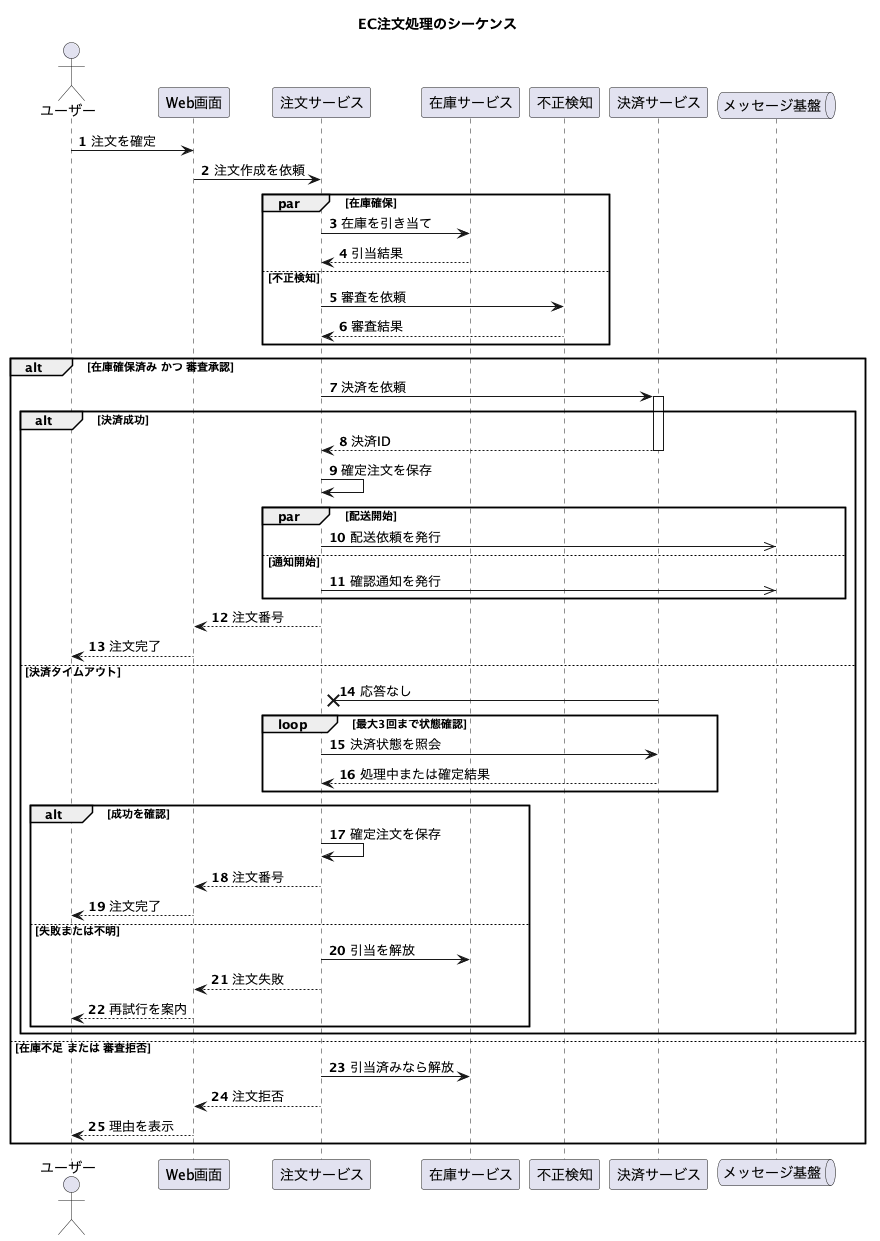

The diagram above was rendered by PlantUML. Its source (embedded in the PNG):
@startuml
title EC注文処理のシーケンス
autonumber
actor "ユーザー" as User
participant "Web画面" as Web
participant "注文サービス" as Order
participant "在庫サービス" as Inventory
participant "不正検知" as Fraud
participant "決済サービス" as Payment
queue "メッセージ基盤" as Broker

User -> Web : 注文を確定
Web -> Order : 注文作成を依頼

par 在庫確保
  Order -> Inventory : 在庫を引き当て
  Inventory --> Order : 引当結果
else 不正検知
  Order -> Fraud : 審査を依頼
  Fraud --> Order : 審査結果
end

alt 在庫確保済み かつ 審査承認
  Order -> Payment : 決済を依頼
  activate Payment
  alt 決済成功
    Payment --> Order : 決済ID
    deactivate Payment
    Order -> Order : 確定注文を保存
    par 配送開始
      Order ->> Broker : 配送依頼を発行
    else 通知開始
      Order ->> Broker : 確認通知を発行
    end
    Order --> Web : 注文番号
    Web --> User : 注文完了
  else 決済タイムアウト
    Payment -x Order : 応答なし
    deactivate Payment
    loop 最大3回まで状態確認
      Order -> Payment : 決済状態を照会
      Payment --> Order : 処理中または確定結果
    end
    alt 成功を確認
      Order -> Order : 確定注文を保存
      Order --> Web : 注文番号
      Web --> User : 注文完了
    else 失敗または不明
      Order -> Inventory : 引当を解放
      Order --> Web : 注文失敗
      Web --> User : 再試行を案内
    end
  end
else 在庫不足 または 審査拒否
  Order -> Inventory : 引当済みなら解放
  Order --> Web : 注文拒否
  Web --> User : 理由を表示
end
@enduml